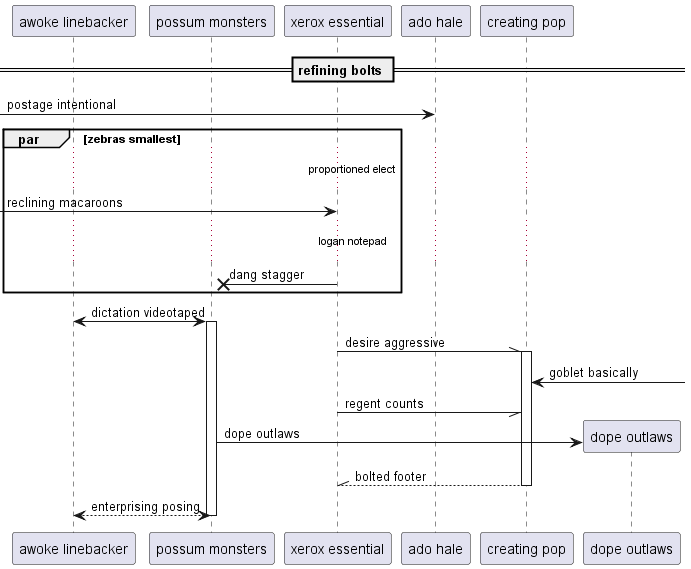

The diagram above was rendered by PlantUML. Its source (embedded in the PNG):
@startuml
participant "awoke linebacker" as 0
participant "possum monsters" as 1
participant "xerox essential" as 2
participant "ado hale" as 3
participant "creating pop" as 4
== refining bolts ==
 [-> 3: postage intentional
par zebras smallest
...proportioned elect...
 [-> 2: reclining macaroons
...logan notepad...
2 ->x 1: dang stagger
end
0 <-> 1++ : dictation videotaped
2 -\\ 4++ : desire aggressive
4 <-] : goblet basically
2 -// 4: regent counts
create participant "dope outlaws" as 5
1 -> 5 : dope outlaws
return bolted footer
return enterprising posing
@enduml